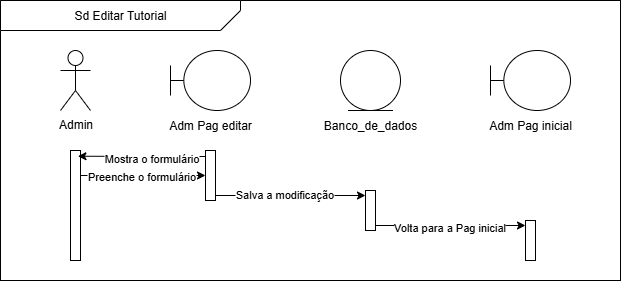

The diagram above was exported from draw.io. Its source (the exported page's mxGraphModel, read from the mxfile embedded in the PNG):
<mxGraphModel dx="1731" dy="1003" grid="1" gridSize="10" guides="1" tooltips="1" connect="1" arrows="1" fold="1" page="1" pageScale="1" pageWidth="827" pageHeight="1169" math="0" shadow="0">
  <root>
    <mxCell id="0" />
    <mxCell id="1" parent="0" />
    <mxCell id="uPvMc1EZKbYqCYLvTtTc-1" value="" style="rounded=0;whiteSpace=wrap;html=1;flipH=0;" vertex="1" parent="1">
      <mxGeometry x="90" y="40" width="620" height="280" as="geometry" />
    </mxCell>
    <mxCell id="uPvMc1EZKbYqCYLvTtTc-2" value="Sd Editar Tutorial" style="shape=card;whiteSpace=wrap;html=1;rotation=0;size=20;direction=south;flipH=0;flipV=1;" vertex="1" parent="1">
      <mxGeometry x="90" y="40" width="240" height="30" as="geometry" />
    </mxCell>
    <mxCell id="uPvMc1EZKbYqCYLvTtTc-3" value="Admin" style="shape=umlActor;verticalLabelPosition=bottom;verticalAlign=top;html=1;outlineConnect=0;" vertex="1" parent="1">
      <mxGeometry x="150" y="90" width="30" height="60" as="geometry" />
    </mxCell>
    <mxCell id="uPvMc1EZKbYqCYLvTtTc-4" value="" style="shape=umlBoundary;whiteSpace=wrap;html=1;" vertex="1" parent="1">
      <mxGeometry x="580" y="90" width="80" height="60" as="geometry" />
    </mxCell>
    <mxCell id="uPvMc1EZKbYqCYLvTtTc-5" value="" style="shape=umlBoundary;whiteSpace=wrap;html=1;" vertex="1" parent="1">
      <mxGeometry x="260" y="90" width="80" height="60" as="geometry" />
    </mxCell>
    <mxCell id="uPvMc1EZKbYqCYLvTtTc-6" value="&lt;div&gt;&lt;br&gt;&lt;/div&gt;&lt;div&gt;&lt;br&gt;&lt;/div&gt;" style="ellipse;shape=umlEntity;whiteSpace=wrap;html=1;" vertex="1" parent="1">
      <mxGeometry x="430" y="90" width="60" height="60" as="geometry" />
    </mxCell>
    <mxCell id="uPvMc1EZKbYqCYLvTtTc-7" value="Banco_de_dados" style="text;html=1;align=center;verticalAlign=middle;whiteSpace=wrap;rounded=0;" vertex="1" parent="1">
      <mxGeometry x="410" y="150" width="100" height="30" as="geometry" />
    </mxCell>
    <mxCell id="uPvMc1EZKbYqCYLvTtTc-8" value="Adm Pag editar" style="text;html=1;align=center;verticalAlign=middle;whiteSpace=wrap;rounded=0;" vertex="1" parent="1">
      <mxGeometry x="250" y="150" width="100" height="30" as="geometry" />
    </mxCell>
    <mxCell id="uPvMc1EZKbYqCYLvTtTc-9" value="Adm Pag inicial" style="text;html=1;align=center;verticalAlign=middle;whiteSpace=wrap;rounded=0;" vertex="1" parent="1">
      <mxGeometry x="570" y="150" width="100" height="30" as="geometry" />
    </mxCell>
    <mxCell id="uPvMc1EZKbYqCYLvTtTc-17" style="edgeStyle=orthogonalEdgeStyle;rounded=0;orthogonalLoop=1;jettySize=auto;html=1;" edge="1" parent="1" source="uPvMc1EZKbYqCYLvTtTc-11" target="uPvMc1EZKbYqCYLvTtTc-12">
      <mxGeometry relative="1" as="geometry">
        <Array as="points">
          <mxPoint x="210" y="215" />
          <mxPoint x="210" y="215" />
        </Array>
      </mxGeometry>
    </mxCell>
    <mxCell id="uPvMc1EZKbYqCYLvTtTc-22" value="Preenche o formulário" style="edgeLabel;html=1;align=center;verticalAlign=middle;resizable=0;points=[];" vertex="1" connectable="0" parent="uPvMc1EZKbYqCYLvTtTc-17">
      <mxGeometry x="-0.3211" y="1" relative="1" as="geometry">
        <mxPoint x="18" y="1" as="offset" />
      </mxGeometry>
    </mxCell>
    <mxCell id="uPvMc1EZKbYqCYLvTtTc-11" value="" style="rounded=0;whiteSpace=wrap;html=1;" vertex="1" parent="1">
      <mxGeometry x="160" y="190" width="10" height="110" as="geometry" />
    </mxCell>
    <mxCell id="uPvMc1EZKbYqCYLvTtTc-12" value="" style="html=1;points=[[0,0,0,0,5],[0,1,0,0,-5],[1,0,0,0,5],[1,1,0,0,-5]];perimeter=orthogonalPerimeter;outlineConnect=0;targetShapes=umlLifeline;portConstraint=eastwest;newEdgeStyle={&quot;curved&quot;:0,&quot;rounded&quot;:0};" vertex="1" parent="1">
      <mxGeometry x="295" y="190" width="10" height="50" as="geometry" />
    </mxCell>
    <mxCell id="uPvMc1EZKbYqCYLvTtTc-13" value="" style="html=1;points=[[0,0,0,0,5],[0,1,0,0,-5],[1,0,0,0,5],[1,1,0,0,-5]];perimeter=orthogonalPerimeter;outlineConnect=0;targetShapes=umlLifeline;portConstraint=eastwest;newEdgeStyle={&quot;curved&quot;:0,&quot;rounded&quot;:0};" vertex="1" parent="1">
      <mxGeometry x="455" y="230" width="10" height="40" as="geometry" />
    </mxCell>
    <mxCell id="uPvMc1EZKbYqCYLvTtTc-14" value="" style="html=1;points=[[0,0,0,0,5],[0,1,0,0,-5],[1,0,0,0,5],[1,1,0,0,-5]];perimeter=orthogonalPerimeter;outlineConnect=0;targetShapes=umlLifeline;portConstraint=eastwest;newEdgeStyle={&quot;curved&quot;:0,&quot;rounded&quot;:0};" vertex="1" parent="1">
      <mxGeometry x="615" y="260" width="10" height="40" as="geometry" />
    </mxCell>
    <mxCell id="uPvMc1EZKbYqCYLvTtTc-15" style="edgeStyle=orthogonalEdgeStyle;rounded=0;orthogonalLoop=1;jettySize=auto;html=1;curved=0;entryX=0.743;entryY=0.052;entryDx=0;entryDy=0;entryPerimeter=0;" edge="1" parent="1" source="uPvMc1EZKbYqCYLvTtTc-12" target="uPvMc1EZKbYqCYLvTtTc-11">
      <mxGeometry relative="1" as="geometry">
        <Array as="points">
          <mxPoint x="260" y="196" />
          <mxPoint x="260" y="196" />
        </Array>
      </mxGeometry>
    </mxCell>
    <mxCell id="uPvMc1EZKbYqCYLvTtTc-21" value="Mostra o formulário" style="edgeLabel;html=1;align=center;verticalAlign=middle;resizable=0;points=[];" vertex="1" connectable="0" parent="uPvMc1EZKbYqCYLvTtTc-15">
      <mxGeometry x="0.0033" y="1" relative="1" as="geometry">
        <mxPoint x="9" as="offset" />
      </mxGeometry>
    </mxCell>
    <mxCell id="uPvMc1EZKbYqCYLvTtTc-18" style="edgeStyle=orthogonalEdgeStyle;rounded=0;orthogonalLoop=1;jettySize=auto;html=1;curved=0;entryX=0;entryY=0;entryDx=0;entryDy=5;entryPerimeter=0;" edge="1" parent="1" source="uPvMc1EZKbYqCYLvTtTc-12" target="uPvMc1EZKbYqCYLvTtTc-13">
      <mxGeometry relative="1" as="geometry">
        <Array as="points">
          <mxPoint x="350" y="235" />
          <mxPoint x="350" y="235" />
        </Array>
      </mxGeometry>
    </mxCell>
    <mxCell id="uPvMc1EZKbYqCYLvTtTc-25" value="Salva a modificação" style="edgeLabel;html=1;align=center;verticalAlign=middle;resizable=0;points=[];" vertex="1" connectable="0" parent="uPvMc1EZKbYqCYLvTtTc-18">
      <mxGeometry x="-0.0914" y="2" relative="1" as="geometry">
        <mxPoint as="offset" />
      </mxGeometry>
    </mxCell>
    <mxCell id="uPvMc1EZKbYqCYLvTtTc-20" style="edgeStyle=orthogonalEdgeStyle;rounded=0;orthogonalLoop=1;jettySize=auto;html=1;curved=0;entryX=0;entryY=0;entryDx=0;entryDy=5;entryPerimeter=0;" edge="1" parent="1" source="uPvMc1EZKbYqCYLvTtTc-13" target="uPvMc1EZKbYqCYLvTtTc-14">
      <mxGeometry relative="1" as="geometry">
        <Array as="points">
          <mxPoint x="500" y="265" />
          <mxPoint x="500" y="265" />
        </Array>
      </mxGeometry>
    </mxCell>
    <mxCell id="uPvMc1EZKbYqCYLvTtTc-26" value="Volta para a Pag inicial" style="edgeLabel;html=1;align=center;verticalAlign=middle;resizable=0;points=[];" vertex="1" connectable="0" parent="uPvMc1EZKbYqCYLvTtTc-20">
      <mxGeometry x="-0.0152" y="-1" relative="1" as="geometry">
        <mxPoint as="offset" />
      </mxGeometry>
    </mxCell>
  </root>
</mxGraphModel>